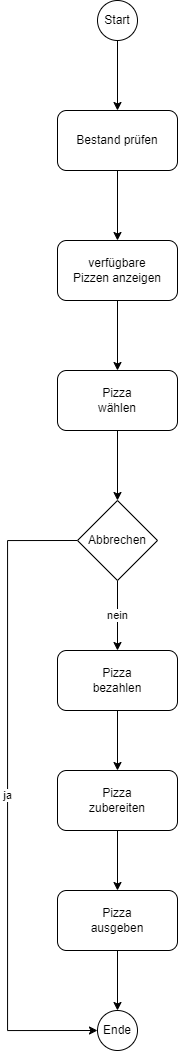

The diagram above was exported from draw.io. Its source (the exported page's mxGraphModel, read from the mxfile embedded in the PNG):
<mxGraphModel dx="1035" dy="1687" grid="1" gridSize="10" guides="1" tooltips="1" connect="1" arrows="1" fold="1" page="1" pageScale="1" pageWidth="827" pageHeight="1169" background="#ffffff" math="0" shadow="0">
  <root>
    <mxCell id="0" />
    <mxCell id="1" parent="0" />
    <mxCell id="Nt52xA0B0XlRrrC1gTEV-29" style="edgeStyle=orthogonalEdgeStyle;rounded=0;orthogonalLoop=1;jettySize=auto;html=1;exitX=0.5;exitY=1;exitDx=0;exitDy=0;entryX=0.5;entryY=0;entryDx=0;entryDy=0;" edge="1" parent="1" source="Nt52xA0B0XlRrrC1gTEV-7" target="Nt52xA0B0XlRrrC1gTEV-27">
      <mxGeometry relative="1" as="geometry" />
    </mxCell>
    <mxCell id="Nt52xA0B0XlRrrC1gTEV-7" value="Start" style="ellipse;whiteSpace=wrap;html=1;aspect=fixed;" vertex="1" parent="1">
      <mxGeometry x="580" y="-940" width="40" height="40" as="geometry" />
    </mxCell>
    <mxCell id="Nt52xA0B0XlRrrC1gTEV-13" style="edgeStyle=orthogonalEdgeStyle;rounded=0;orthogonalLoop=1;jettySize=auto;html=1;exitX=0.5;exitY=1;exitDx=0;exitDy=0;entryX=0.5;entryY=0;entryDx=0;entryDy=0;" edge="1" parent="1" source="Nt52xA0B0XlRrrC1gTEV-12" target="Nt52xA0B0XlRrrC1gTEV-14">
      <mxGeometry relative="1" as="geometry">
        <mxPoint x="600" y="-150" as="targetPoint" />
      </mxGeometry>
    </mxCell>
    <mxCell id="Nt52xA0B0XlRrrC1gTEV-12" value="Pizza&lt;br&gt;bezahlen" style="rounded=1;whiteSpace=wrap;html=1;" vertex="1" parent="1">
      <mxGeometry x="540" y="-290" width="120" height="60" as="geometry" />
    </mxCell>
    <mxCell id="Nt52xA0B0XlRrrC1gTEV-16" style="edgeStyle=orthogonalEdgeStyle;rounded=0;orthogonalLoop=1;jettySize=auto;html=1;exitX=0.5;exitY=1;exitDx=0;exitDy=0;entryX=0.5;entryY=0;entryDx=0;entryDy=0;" edge="1" parent="1" source="Nt52xA0B0XlRrrC1gTEV-14" target="Nt52xA0B0XlRrrC1gTEV-15">
      <mxGeometry relative="1" as="geometry" />
    </mxCell>
    <mxCell id="Nt52xA0B0XlRrrC1gTEV-14" value="Pizza&lt;br&gt;zubereiten" style="rounded=1;whiteSpace=wrap;html=1;" vertex="1" parent="1">
      <mxGeometry x="540" y="-170" width="120" height="60" as="geometry" />
    </mxCell>
    <mxCell id="Nt52xA0B0XlRrrC1gTEV-18" style="edgeStyle=orthogonalEdgeStyle;rounded=0;orthogonalLoop=1;jettySize=auto;html=1;exitX=0.5;exitY=1;exitDx=0;exitDy=0;entryX=0.5;entryY=0;entryDx=0;entryDy=0;" edge="1" parent="1" source="Nt52xA0B0XlRrrC1gTEV-15" target="Nt52xA0B0XlRrrC1gTEV-17">
      <mxGeometry relative="1" as="geometry" />
    </mxCell>
    <mxCell id="Nt52xA0B0XlRrrC1gTEV-15" value="Pizza&lt;br&gt;ausgeben" style="rounded=1;whiteSpace=wrap;html=1;" vertex="1" parent="1">
      <mxGeometry x="540" y="-50" width="120" height="60" as="geometry" />
    </mxCell>
    <mxCell id="Nt52xA0B0XlRrrC1gTEV-17" value="Ende" style="ellipse;whiteSpace=wrap;html=1;aspect=fixed;" vertex="1" parent="1">
      <mxGeometry x="580" y="70" width="40" height="40" as="geometry" />
    </mxCell>
    <mxCell id="Nt52xA0B0XlRrrC1gTEV-24" style="edgeStyle=orthogonalEdgeStyle;rounded=0;orthogonalLoop=1;jettySize=auto;html=1;exitX=0.5;exitY=1;exitDx=0;exitDy=0;entryX=0.5;entryY=0;entryDx=0;entryDy=0;" edge="1" parent="1" source="Nt52xA0B0XlRrrC1gTEV-19" target="Nt52xA0B0XlRrrC1gTEV-21">
      <mxGeometry relative="1" as="geometry" />
    </mxCell>
    <mxCell id="Nt52xA0B0XlRrrC1gTEV-19" value="Pizza&lt;br&gt;wählen" style="rounded=1;whiteSpace=wrap;html=1;" vertex="1" parent="1">
      <mxGeometry x="540" y="-570" width="120" height="60" as="geometry" />
    </mxCell>
    <mxCell id="Nt52xA0B0XlRrrC1gTEV-22" value="nein" style="edgeStyle=orthogonalEdgeStyle;rounded=0;orthogonalLoop=1;jettySize=auto;html=1;exitX=0.5;exitY=1;exitDx=0;exitDy=0;entryX=0.5;entryY=0;entryDx=0;entryDy=0;" edge="1" parent="1" source="Nt52xA0B0XlRrrC1gTEV-21" target="Nt52xA0B0XlRrrC1gTEV-12">
      <mxGeometry relative="1" as="geometry" />
    </mxCell>
    <mxCell id="Nt52xA0B0XlRrrC1gTEV-23" value="ja" style="edgeStyle=orthogonalEdgeStyle;rounded=0;orthogonalLoop=1;jettySize=auto;html=1;exitX=0;exitY=0.5;exitDx=0;exitDy=0;entryX=0;entryY=0.5;entryDx=0;entryDy=0;" edge="1" parent="1" source="Nt52xA0B0XlRrrC1gTEV-21" target="Nt52xA0B0XlRrrC1gTEV-17">
      <mxGeometry relative="1" as="geometry">
        <Array as="points">
          <mxPoint x="490" y="-400" />
          <mxPoint x="490" y="90" />
        </Array>
      </mxGeometry>
    </mxCell>
    <mxCell id="Nt52xA0B0XlRrrC1gTEV-21" value="Abbrechen" style="rhombus;whiteSpace=wrap;html=1;" vertex="1" parent="1">
      <mxGeometry x="560" y="-440" width="80" height="80" as="geometry" />
    </mxCell>
    <mxCell id="Nt52xA0B0XlRrrC1gTEV-26" style="edgeStyle=orthogonalEdgeStyle;rounded=0;orthogonalLoop=1;jettySize=auto;html=1;exitX=0.5;exitY=1;exitDx=0;exitDy=0;entryX=0.5;entryY=0;entryDx=0;entryDy=0;" edge="1" parent="1" source="Nt52xA0B0XlRrrC1gTEV-25" target="Nt52xA0B0XlRrrC1gTEV-19">
      <mxGeometry relative="1" as="geometry" />
    </mxCell>
    <mxCell id="Nt52xA0B0XlRrrC1gTEV-25" value="verfügbare&lt;br&gt;Pizzen anzeigen" style="rounded=1;whiteSpace=wrap;html=1;" vertex="1" parent="1">
      <mxGeometry x="540" y="-700" width="120" height="60" as="geometry" />
    </mxCell>
    <mxCell id="Nt52xA0B0XlRrrC1gTEV-28" style="edgeStyle=orthogonalEdgeStyle;rounded=0;orthogonalLoop=1;jettySize=auto;html=1;exitX=0.5;exitY=1;exitDx=0;exitDy=0;entryX=0.5;entryY=0;entryDx=0;entryDy=0;" edge="1" parent="1" source="Nt52xA0B0XlRrrC1gTEV-27" target="Nt52xA0B0XlRrrC1gTEV-25">
      <mxGeometry relative="1" as="geometry" />
    </mxCell>
    <mxCell id="Nt52xA0B0XlRrrC1gTEV-27" value="Bestand prüfen" style="rounded=1;whiteSpace=wrap;html=1;" vertex="1" parent="1">
      <mxGeometry x="540" y="-830" width="120" height="60" as="geometry" />
    </mxCell>
  </root>
</mxGraphModel>